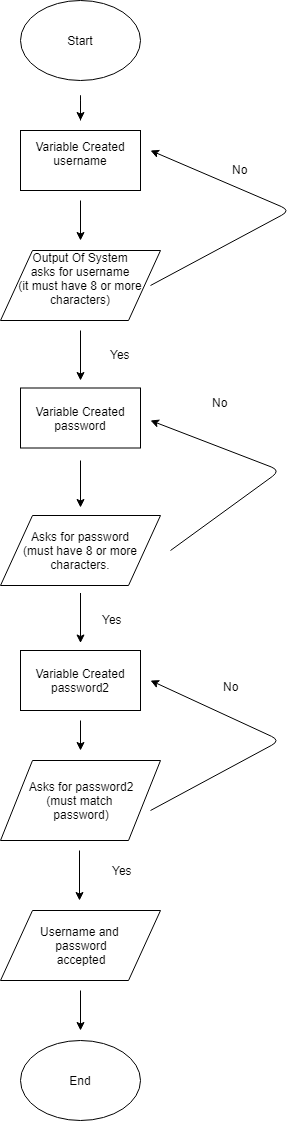

The diagram above was exported from draw.io. Its source (the exported page's mxGraphModel, read from the mxfile embedded in the PNG):
<mxGraphModel dx="1634" dy="747" grid="0" gridSize="10" guides="1" tooltips="1" connect="1" arrows="1" fold="1" page="1" pageScale="1" pageWidth="827" pageHeight="1169" math="0" shadow="0">
  <root>
    <mxCell id="0" />
    <mxCell id="1" parent="0" />
    <mxCell id="th0EU5sDtcCnqEeTZYkb-1" value="Start&lt;br&gt;" style="ellipse;whiteSpace=wrap;html=1;" vertex="1" parent="1">
      <mxGeometry x="20" y="20" width="120" height="80" as="geometry" />
    </mxCell>
    <mxCell id="th0EU5sDtcCnqEeTZYkb-2" value="Variable Created&lt;br&gt;username&lt;br&gt;&lt;br&gt;" style="rounded=0;whiteSpace=wrap;html=1;" vertex="1" parent="1">
      <mxGeometry x="20" y="150" width="120" height="60" as="geometry" />
    </mxCell>
    <mxCell id="th0EU5sDtcCnqEeTZYkb-3" value="" style="endArrow=classic;html=1;" edge="1" parent="1">
      <mxGeometry width="50" height="50" relative="1" as="geometry">
        <mxPoint x="80" y="140" as="sourcePoint" />
        <mxPoint x="80" y="140" as="targetPoint" />
        <Array as="points">
          <mxPoint x="80" y="110" />
        </Array>
      </mxGeometry>
    </mxCell>
    <mxCell id="th0EU5sDtcCnqEeTZYkb-5" value="Output Of System&lt;br&gt;asks for username&lt;br&gt;(it must have 8 or more characters)&lt;br&gt;&lt;br&gt;" style="shape=parallelogram;perimeter=parallelogramPerimeter;whiteSpace=wrap;html=1;" vertex="1" parent="1">
      <mxGeometry y="270" width="160" height="70" as="geometry" />
    </mxCell>
    <mxCell id="th0EU5sDtcCnqEeTZYkb-6" value="" style="endArrow=classic;html=1;" edge="1" parent="1">
      <mxGeometry width="50" height="50" relative="1" as="geometry">
        <mxPoint x="80" y="220" as="sourcePoint" />
        <mxPoint x="80" y="260" as="targetPoint" />
        <Array as="points">
          <mxPoint x="80" y="220" />
        </Array>
      </mxGeometry>
    </mxCell>
    <mxCell id="th0EU5sDtcCnqEeTZYkb-8" value="" style="endArrow=classic;html=1;" edge="1" parent="1">
      <mxGeometry width="50" height="50" relative="1" as="geometry">
        <mxPoint x="150" y="305" as="sourcePoint" />
        <mxPoint x="150" y="170" as="targetPoint" />
        <Array as="points">
          <mxPoint x="290" y="230" />
        </Array>
      </mxGeometry>
    </mxCell>
    <mxCell id="th0EU5sDtcCnqEeTZYkb-9" value="No" style="text;html=1;resizable=0;points=[];autosize=1;align=left;verticalAlign=top;spacingTop=-4;" vertex="1" parent="1">
      <mxGeometry x="230" y="180" width="30" height="20" as="geometry" />
    </mxCell>
    <mxCell id="th0EU5sDtcCnqEeTZYkb-11" value="" style="endArrow=classic;html=1;" edge="1" parent="1">
      <mxGeometry width="50" height="50" relative="1" as="geometry">
        <mxPoint x="80" y="350" as="sourcePoint" />
        <mxPoint x="80" y="400" as="targetPoint" />
      </mxGeometry>
    </mxCell>
    <mxCell id="th0EU5sDtcCnqEeTZYkb-12" value="Asks for password&lt;br&gt;(must have 8 or more characters.&lt;br&gt;" style="shape=parallelogram;perimeter=parallelogramPerimeter;whiteSpace=wrap;html=1;" vertex="1" parent="1">
      <mxGeometry y="535" width="160" height="70" as="geometry" />
    </mxCell>
    <mxCell id="th0EU5sDtcCnqEeTZYkb-13" value="Variable Created&lt;br&gt;password&lt;br&gt;" style="rounded=0;whiteSpace=wrap;html=1;" vertex="1" parent="1">
      <mxGeometry x="20" y="407.5" width="120" height="60" as="geometry" />
    </mxCell>
    <mxCell id="th0EU5sDtcCnqEeTZYkb-14" value="" style="endArrow=classic;html=1;" edge="1" parent="1">
      <mxGeometry width="50" height="50" relative="1" as="geometry">
        <mxPoint x="80" y="480" as="sourcePoint" />
        <mxPoint x="80" y="527" as="targetPoint" />
      </mxGeometry>
    </mxCell>
    <mxCell id="th0EU5sDtcCnqEeTZYkb-15" value="" style="endArrow=classic;html=1;" edge="1" parent="1">
      <mxGeometry width="50" height="50" relative="1" as="geometry">
        <mxPoint x="170" y="570" as="sourcePoint" />
        <mxPoint x="150" y="440" as="targetPoint" />
        <Array as="points">
          <mxPoint x="280" y="490" />
        </Array>
      </mxGeometry>
    </mxCell>
    <mxCell id="th0EU5sDtcCnqEeTZYkb-16" value="No&lt;br&gt;&lt;br&gt;" style="text;html=1;resizable=0;points=[];autosize=1;align=left;verticalAlign=top;spacingTop=-4;" vertex="1" parent="1">
      <mxGeometry x="210" y="413" width="30" height="30" as="geometry" />
    </mxCell>
    <mxCell id="th0EU5sDtcCnqEeTZYkb-17" value="Yes" style="text;html=1;resizable=0;points=[];autosize=1;align=left;verticalAlign=top;spacingTop=-4;" vertex="1" parent="1">
      <mxGeometry x="108" y="365" width="40" height="20" as="geometry" />
    </mxCell>
    <mxCell id="th0EU5sDtcCnqEeTZYkb-18" value="" style="endArrow=classic;html=1;" edge="1" parent="1">
      <mxGeometry width="50" height="50" relative="1" as="geometry">
        <mxPoint x="80" y="612.5" as="sourcePoint" />
        <mxPoint x="80" y="662.5" as="targetPoint" />
      </mxGeometry>
    </mxCell>
    <mxCell id="th0EU5sDtcCnqEeTZYkb-19" value="Yes&lt;br&gt;&lt;br&gt;" style="text;html=1;resizable=0;points=[];autosize=1;align=left;verticalAlign=top;spacingTop=-4;" vertex="1" parent="1">
      <mxGeometry x="100" y="630" width="40" height="30" as="geometry" />
    </mxCell>
    <mxCell id="th0EU5sDtcCnqEeTZYkb-20" value="Variable Created password2" style="rounded=0;whiteSpace=wrap;html=1;" vertex="1" parent="1">
      <mxGeometry x="20" y="670" width="120" height="60" as="geometry" />
    </mxCell>
    <mxCell id="th0EU5sDtcCnqEeTZYkb-21" value="Asks for password2&lt;br&gt;(must match &lt;br&gt;password)&lt;br&gt;" style="shape=parallelogram;perimeter=parallelogramPerimeter;whiteSpace=wrap;html=1;" vertex="1" parent="1">
      <mxGeometry y="780" width="160" height="80" as="geometry" />
    </mxCell>
    <mxCell id="th0EU5sDtcCnqEeTZYkb-24" value="" style="endArrow=classic;html=1;" edge="1" parent="1">
      <mxGeometry width="50" height="50" relative="1" as="geometry">
        <mxPoint x="80" y="740" as="sourcePoint" />
        <mxPoint x="80" y="770" as="targetPoint" />
      </mxGeometry>
    </mxCell>
    <mxCell id="th0EU5sDtcCnqEeTZYkb-26" value="" style="endArrow=classic;html=1;" edge="1" parent="1">
      <mxGeometry width="50" height="50" relative="1" as="geometry">
        <mxPoint x="150" y="830" as="sourcePoint" />
        <mxPoint x="150" y="700" as="targetPoint" />
        <Array as="points">
          <mxPoint x="280" y="760" />
        </Array>
      </mxGeometry>
    </mxCell>
    <mxCell id="th0EU5sDtcCnqEeTZYkb-27" value="No&lt;br&gt;&lt;br&gt;" style="text;html=1;resizable=0;points=[];autosize=1;align=left;verticalAlign=top;spacingTop=-4;" vertex="1" parent="1">
      <mxGeometry x="221" y="697" width="30" height="30" as="geometry" />
    </mxCell>
    <mxCell id="th0EU5sDtcCnqEeTZYkb-28" value="" style="endArrow=classic;html=1;" edge="1" parent="1">
      <mxGeometry width="50" height="50" relative="1" as="geometry">
        <mxPoint x="79" y="870" as="sourcePoint" />
        <mxPoint x="79" y="920" as="targetPoint" />
      </mxGeometry>
    </mxCell>
    <mxCell id="th0EU5sDtcCnqEeTZYkb-29" value="Username and &lt;br&gt;password&lt;br&gt;accepted&lt;br&gt;" style="shape=parallelogram;perimeter=parallelogramPerimeter;whiteSpace=wrap;html=1;" vertex="1" parent="1">
      <mxGeometry y="930" width="160" height="70" as="geometry" />
    </mxCell>
    <mxCell id="th0EU5sDtcCnqEeTZYkb-30" value="" style="endArrow=classic;html=1;" edge="1" parent="1">
      <mxGeometry width="50" height="50" relative="1" as="geometry">
        <mxPoint x="80" y="1010" as="sourcePoint" />
        <mxPoint x="80" y="1050" as="targetPoint" />
      </mxGeometry>
    </mxCell>
    <mxCell id="th0EU5sDtcCnqEeTZYkb-31" value="End" style="ellipse;whiteSpace=wrap;html=1;" vertex="1" parent="1">
      <mxGeometry x="20" y="1060" width="120" height="80" as="geometry" />
    </mxCell>
    <mxCell id="th0EU5sDtcCnqEeTZYkb-32" value="Yes&lt;br&gt;&lt;br&gt;" style="text;html=1;resizable=0;points=[];autosize=1;align=left;verticalAlign=top;spacingTop=-4;" vertex="1" parent="1">
      <mxGeometry x="110" y="881" width="30" height="28" as="geometry" />
    </mxCell>
  </root>
</mxGraphModel>